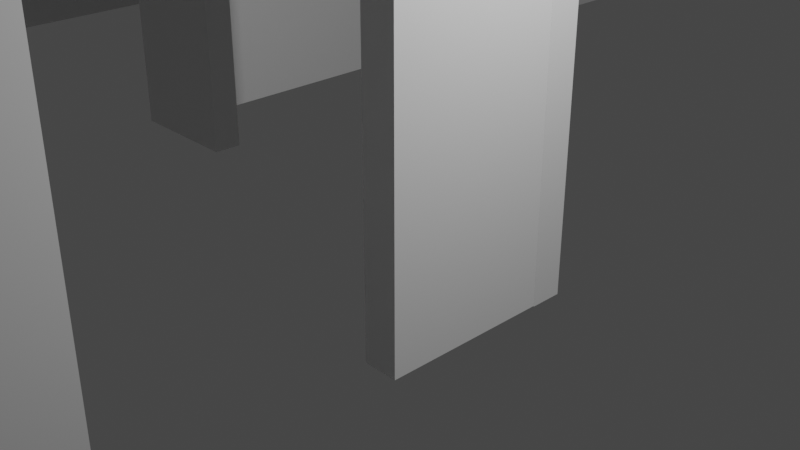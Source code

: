 # Source: Map.blend  (saved by Blender 3.3.6; exported with 4.5.12 LTS)
import bpy
from mathutils import Matrix  # noqa: F401  (used for matrix-valued properties, if any)

bpy.ops.wm.read_factory_settings(use_empty=True)
scene = bpy.context.scene
scene.name = 'Scene'

# ---- collections
col_collection = bpy.data.collections.new('Collection'); scene.collection.children.link(col_collection)

# ---- materials (node trees are filled in below, after node groups)
mat_material = bpy.data.materials.new('Material')
mat_material.alpha_threshold = 0.0
mat_material.use_transparent_shadow = False
mat_material.roughness = 0.5
mat_material.line_color = (0.0, 0.0, 0.0, 1.0)

# ---- material node trees
mat_material.use_nodes = True; mat_material.node_tree.nodes.clear()
_N = mat_material.node_tree.nodes; _L = mat_material.node_tree.links
n0 = _N.new('ShaderNodeOutputMaterial'); n0.name = 'Material Output'; n0.location = (300, 300)
n1 = _N.new('ShaderNodeBsdfPrincipled'); n1.name = 'Principled BSDF'; n1.location = (10, 300)
n1.distribution = 'GGX'
n1.subsurface_method = 'RANDOM_WALK_SKIN'
n1.inputs[3].default_value = 1.45
n1.inputs[27].default_value = (0.0, 0.0, 0.0, 1.0)
n1.inputs[28].default_value = 1.0
_L.new(n1.outputs[0], n0.inputs[0])
n0.is_active_output = True

# ---- world
world_world = bpy.data.worlds.new('World'); scene.world = world_world
world_world.use_nodes = True; world_world.node_tree.nodes.clear()
_N = world_world.node_tree.nodes; _L = world_world.node_tree.links
n0 = _N.new('ShaderNodeOutputWorld'); n0.name = 'World Output'; n0.location = (300, 300)
n1 = _N.new('ShaderNodeBackground'); n1.name = 'Background'; n1.location = (10, 300)
n1.inputs[0].default_value = (0.05088, 0.05088, 0.05088, 1.0)
_L.new(n1.outputs[0], n0.inputs[0])
n0.is_active_output = True
world_world.color = (0.05088, 0.05088, 0.05088)
world_world.use_sun_shadow = False
world_world.sun_shadow_jitter_overblur = 0.0

# ---- cameras
cam_camera = bpy.data.cameras.new('Camera')
cam_camera.clip_end = 100.0
cam_camera.ortho_scale = 7.314

# ---- lights
light_light = bpy.data.lights.new('Light', 'POINT')
light_light.transmission_factor = 0.0
light_light.energy = 1000.0
light_light.shadow_soft_size = 0.1
light_light.shadow_maximum_resolution = 0.006
light_light.use_absolute_resolution = True

# ---- meshes
me_cube = bpy.data.meshes.new('Cube')
me_cube.from_pydata([(1.0, 1.0, 4.594), (1.0, 1.0, -1.0), (0.7029, 1.0, 4.594), (0.7029, 1.0, -1.0), (1.0, 1.0, 6.609), (0.7029, 1.0, 6.609), (0.7029, -12.04, -1.0), (0.7029, -12.04, 1.0), (1.0, -12.04, 1.0), (1.0, -12.04, -1.0), (1.0, -12.04, 6.609), (0.7029, -12.04, 6.609), (1.0, 1.389, -1.0), (0.7029, 1.389, -1.0), (1.0, 1.389, 4.594), (0.7029, 1.389, 4.594), (0.7029, 1.389, 6.609), (1.0, 1.389, 6.609), (0.7029, -12.43, -1.0), (0.7029, -12.43, 1.0), (1.0, -12.43, 1.0), (1.0, -12.43, -1.0), (1.0, -12.43, 6.609), (0.7029, -12.43, 6.609), (-6.098, 1.0, 4.594), (-6.098, 1.0, -1.0), (-6.098, 1.0, 6.609), (-6.098, -12.04, -1.0), (-6.098, -12.04, 1.0), (-6.098, -12.04, 6.609), (-6.098, 1.389, 4.594), (-6.098, 1.389, -1.0), (-6.098, 1.389, 6.609), (-6.098, -12.43, -1.0), (-6.098, -12.43, 1.0), (-6.098, -12.43, 6.609), (-6.427, 1.0, 4.594), (-6.427, 1.0, -1.0), (-6.427, 1.0, 6.609), (-6.427, -12.04, -1.0), (-6.427, -12.04, 1.0), (-6.427, -12.04, 6.609), (-6.427, 1.389, 4.594), (-6.427, 1.389, -1.0), (-6.427, 1.389, 6.609), (-6.427, -12.43, -1.0), (-6.427, -12.43, 1.0), (-6.427, -12.43, 6.609), (-6.098, 14.5, 4.594), (-6.098, 14.5, -1.0), (-6.098, 14.5, 6.609), (-6.427, 14.5, 4.594), (-6.427, 14.5, -1.0), (-6.427, 14.5, 6.609), (-6.098, -24.72, -1.0), (-6.098, -24.72, 1.0), (-6.098, -24.72, 6.609), (-6.427, -24.72, -1.0), (-6.427, -24.72, 1.0), (-6.427, -24.72, 6.609), (-4.757, 1.389, -1.0), (-0.7497, 1.389, -1.0), (-0.7497, 1.0, -1.0), (-4.757, 1.0, -1.0), (-0.7497, 1.0, 4.594), (-4.757, 1.0, 4.594), (-0.7497, 1.0, 6.609), (-4.757, 1.0, 6.609), (-0.7497, 1.389, 6.609), (-4.757, 1.389, 6.609), (-0.7497, 1.389, 4.594), (-4.757, 1.389, 4.594), (0.7029, 1.0, 6.969), (1.0, 1.0, 6.969), (1.0, -12.04, 6.969), (1.0, -12.43, 6.969), (0.7029, -12.04, 6.969), (0.7029, 1.389, 6.969), (1.0, 1.389, 6.969), (0.7029, -12.43, 6.969), (-6.098, 1.389, 6.969), (-6.098, 1.0, 6.969), (-6.098, -12.43, 6.969), (-6.098, -12.04, 6.969), (-4.757, 1.0, 6.969), (-4.757, 1.389, 6.969), (-6.427, 1.389, 6.969), (-6.427, 1.0, 6.969), (-6.427, -12.43, 6.969), (-6.427, -12.04, 6.969), (-6.427, 14.5, 6.969), (-6.098, 14.5, 6.969), (-6.098, -24.72, 6.969), (-6.427, -24.72, 6.969), (-0.7497, 1.0, 6.969), (-0.7497, 1.389, 6.969)], [], [(0, 1, 12, 14), (35, 23, 79, 82), (29, 41, 89, 83), (8, 10, 22, 20), (14, 15, 16, 17), (13, 15, 14, 12), (21, 20, 19, 18), (19, 20, 22, 23), (63, 65, 24, 25), (18, 19, 34, 33), (6, 9, 21, 18), (60, 63, 25, 31), (4, 0, 14, 17), (5, 4, 73, 72), (9, 8, 20, 21), (1, 3, 13, 12), (31, 25, 37, 43), (29, 28, 40, 41), (27, 33, 45, 39), (45, 33, 54, 57), (11, 7, 28, 29), (65, 67, 26, 24), (10, 11, 76, 74), (7, 6, 27, 28), (69, 71, 30, 32), (71, 60, 31, 30), (6, 18, 33, 27), (19, 23, 35, 34), (37, 36, 42, 43), (41, 40, 46, 47), (36, 38, 44, 42), (40, 39, 45, 46), (25, 24, 36, 37), (47, 46, 58, 59), (32, 30, 48, 50), (24, 26, 38, 36), (44, 38, 87, 86), (42, 44, 53, 51), (11, 29, 83, 76), (28, 27, 39, 40), (48, 49, 52, 51), (50, 48, 51, 53), (17, 16, 77, 78), (43, 42, 51, 52), (30, 31, 49, 48), (31, 43, 52, 49), (54, 55, 58, 57), (55, 56, 59, 58), (34, 35, 56, 55), (46, 45, 57, 58), (33, 34, 55, 54), (50, 53, 90, 91), (1, 0, 4, 5, 2, 3), (7, 11, 10, 8, 9, 6), (15, 13, 61, 70), (70, 61, 62, 64), (16, 15, 70, 68), (68, 70, 71, 69), (23, 22, 75, 79), (38, 26, 81, 87), (2, 5, 66, 64), (64, 66, 67, 65), (13, 3, 62, 61), (71, 70, 64, 65), (3, 2, 64, 62), (71, 65, 63, 60), (79, 76, 83, 82), (72, 73, 78, 77), (74, 76, 79, 75), (84, 85, 80, 81), (81, 80, 86, 87), (82, 83, 89, 88), (86, 80, 91, 90), (82, 88, 93, 92), (72, 77, 95, 94), (94, 95, 85, 84), (56, 35, 82, 92), (66, 5, 72, 94), (4, 17, 78, 73), (67, 66, 94, 84), (32, 50, 91, 80), (26, 67, 84, 81), (16, 68, 95, 77), (69, 32, 80, 85), (41, 47, 88, 89), (59, 56, 92, 93), (68, 69, 85, 95), (47, 59, 93, 88), (53, 44, 86, 90), (22, 10, 74, 75)])
_uv = me_cube.uv_layers.new(name='UVMap')
_uv.uv.foreach_set('vector', [0.625, 0.5, 0.375, 0.5, 0.375, 0.5, 0.625, 0.5, 0.625, 1.0, 0.625, 1.0, 0.625, 1.0, 0.625, 1.0, 0.625, 0.0, 0.625, 0.0, 0.625, 0.0, 0.625, 0.0, 0.625, 0.75, 0.625, 0.75, 0.625, 0.75, 0.625, 0.75, 0.625, 0.5, 0.625, 0.25, 0.625, 0.25, 0.625, 0.5, 0.375, 0.25, 0.625, 0.25, 0.625, 0.5, 0.375, 0.5, 0.375, 0.75, 0.625, 0.75, 0.625, 1.0, 0.375, 1.0, 0.625, 1.0, 0.625, 0.75, 0.625, 0.75, 0.625, 1.0, 0.375, 0.25, 0.625, 0.25, 0.625, 0.25, 0.375, 0.25, 0.375, 1.0, 0.625, 1.0, 0.625, 1.0, 0.375, 1.0, 0.125, 0.75, 0.375, 0.75, 0.375, 0.75, 0.125, 0.75, 0.125, 0.5, 0.125, 0.5, 0.125, 0.5, 0.125, 0.5, 0.625, 0.5, 0.625, 0.5, 0.625, 0.5, 0.625, 0.5, 0.875, 0.5, 0.625, 0.5, 0.625, 0.5, 0.875, 0.5, 0.375, 0.75, 0.625, 0.75, 0.625, 0.75, 0.375, 0.75, 0.375, 0.5, 0.125, 0.5, 0.125, 0.5, 0.375, 0.5, 0.125, 0.5, 0.125, 0.5, 0.125, 0.5, 0.125, 0.5, 0.625, 0.0, 0.625, 0.0, 0.625, 0.0, 0.625, 0.0, 0.125, 0.75, 0.125, 0.75, 0.125, 0.75, 0.125, 0.75, 0.125, 0.75, 0.125, 0.75, 0.125, 0.75, 0.125, 0.75, 0.625, 0.0, 0.625, 0.0, 0.625, 0.0, 0.625, 0.0, 0.625, 0.25, 0.625, 0.25, 0.625, 0.25, 0.625, 0.25, 0.625, 0.75, 0.625, 0.0, 0.625, 0.0, 0.625, 0.75, 0.625, 0.0, 0.375, 0.0, 0.375, 0.0, 0.625, 0.0, 0.625, 0.25, 0.625, 0.25, 0.625, 0.25, 0.625, 0.25, 0.625, 0.25, 0.375, 0.25, 0.375, 0.25, 0.625, 0.25, 0.125, 0.75, 0.125, 0.75, 0.125, 0.75, 0.125, 0.75, 0.625, 1.0, 0.625, 1.0, 0.625, 1.0, 0.625, 1.0, 0.375, 0.25, 0.625, 0.25, 0.625, 0.25, 0.375, 0.25, 0.625, 0.0, 0.625, 0.0, 0.625, 0.0, 0.625, 0.0, 0.625, 0.25, 0.625, 0.25, 0.625, 0.25, 0.625, 0.25, 0.625, 0.0, 0.375, 0.0, 0.375, 0.0, 0.625, 0.0, 0.375, 0.25, 0.625, 0.25, 0.625, 0.25, 0.375, 0.25, 0.625, 0.0, 0.625, 0.0, 0.625, 0.0, 0.625, 0.0, 0.625, 0.25, 0.625, 0.25, 0.625, 0.25, 0.625, 0.25, 0.625, 0.25, 0.625, 0.25, 0.625, 0.25, 0.625, 0.25, 0.625, 0.25, 0.625, 0.25, 0.625, 0.25, 0.625, 0.25, 0.625, 0.25, 0.625, 0.25, 0.625, 0.25, 0.625, 0.25, 0.625, 0.0, 0.625, 0.0, 0.625, 0.0, 0.625, 0.0, 0.625, 0.0, 0.375, 0.0, 0.375, 0.0, 0.625, 0.0, 0.625, 0.25, 0.375, 0.25, 0.375, 0.25, 0.625, 0.25, 0.625, 0.25, 0.625, 0.25, 0.625, 0.25, 0.625, 0.25, 0.625, 0.5, 0.625, 0.25, 0.625, 0.25, 0.625, 0.5, 0.375, 0.25, 0.625, 0.25, 0.625, 0.25, 0.375, 0.25, 0.625, 0.25, 0.375, 0.25, 0.375, 0.25, 0.625, 0.25, 0.125, 0.5, 0.125, 0.5, 0.125, 0.5, 0.125, 0.5, 0.375, 1.0, 0.625, 1.0, 0.625, 1.0, 0.375, 1.0, 0.625, 1.0, 0.625, 1.0, 0.625, 1.0, 0.625, 1.0, 0.625, 1.0, 0.625, 1.0, 0.625, 1.0, 0.625, 1.0, 0.625, 0.0, 0.375, 0.0, 0.375, 0.0, 0.625, 0.0, 0.375, 1.0, 0.625, 1.0, 0.625, 1.0, 0.375, 1.0, 0.625, 0.25, 0.625, 0.25, 0.625, 0.25, 0.625, 0.25, 0.375, 0.5, 0.625, 0.5, 0.625, 0.5, 0.875, 0.5, 0.625, 0.25, 0.375, 0.25, 0.625, 0.0, 0.625, 0.0, 0.625, 0.75, 0.625, 0.75, 0.375, 0.75, 0.125, 0.75, 0.625, 0.25, 0.375, 0.25, 0.375, 0.25, 0.625, 0.25, 0.625, 0.25, 0.375, 0.25, 0.125, 0.5, 0.625, 0.25, 0.625, 0.25, 0.625, 0.25, 0.625, 0.25, 0.625, 0.25, 0.625, 0.25, 0.625, 0.25, 0.625, 0.25, 0.625, 0.25, 0.625, 1.0, 0.625, 0.75, 0.625, 0.75, 0.625, 1.0, 0.625, 0.25, 0.625, 0.25, 0.625, 0.25, 0.625, 0.25, 0.625, 0.25, 0.625, 0.25, 0.625, 0.25, 0.625, 0.25, 0.625, 0.25, 0.625, 0.25, 0.625, 0.25, 0.625, 0.25, 0.125, 0.5, 0.125, 0.5, 0.125, 0.5, 0.125, 0.5, 0.625, 0.25, 0.625, 0.25, 0.625, 0.25, 0.625, 0.25, 0.375, 0.25, 0.625, 0.25, 0.625, 0.25, 0.375, 0.25, 0.625, 0.25, 0.625, 0.25, 0.125, 0.5, 0.375, 0.25, 0.875, 0.75, 0.875, 0.75, 0.875, 0.75, 0.875, 0.75, 0.875, 0.5, 0.625, 0.5, 0.625, 0.5, 0.875, 0.5, 0.625, 0.75, 0.875, 0.75, 0.875, 0.75, 0.625, 0.75, 0.875, 0.5, 0.875, 0.5, 0.875, 0.5, 0.875, 0.5, 0.875, 0.5, 0.875, 0.5, 0.875, 0.5, 0.875, 0.5, 0.875, 0.75, 0.875, 0.75, 0.875, 0.75, 0.875, 0.75, 0.875, 0.5, 0.875, 0.5, 0.875, 0.5, 0.875, 0.5, 0.875, 0.75, 0.875, 0.75, 0.875, 0.75, 0.875, 0.75, 0.875, 0.5, 0.875, 0.5, 0.875, 0.5, 0.875, 0.5, 0.875, 0.5, 0.875, 0.5, 0.875, 0.5, 0.875, 0.5, 0.625, 1.0, 0.625, 1.0, 0.625, 1.0, 0.625, 1.0, 0.625, 0.25, 0.625, 0.25, 0.625, 0.25, 0.625, 0.25, 0.625, 0.5, 0.625, 0.5, 0.625, 0.5, 0.625, 0.5, 0.625, 0.25, 0.625, 0.25, 0.625, 0.25, 0.625, 0.25, 0.625, 0.25, 0.625, 0.25, 0.625, 0.25, 0.625, 0.25, 0.625, 0.25, 0.625, 0.25, 0.625, 0.25, 0.625, 0.25, 0.625, 0.25, 0.625, 0.25, 0.625, 0.25, 0.625, 0.25, 0.625, 0.25, 0.625, 0.25, 0.625, 0.25, 0.625, 0.25, 0.625, 0.0, 0.625, 0.0, 0.625, 0.0, 0.625, 0.0, 0.625, 1.0, 0.625, 1.0, 0.625, 1.0, 0.625, 1.0, 0.625, 0.25, 0.625, 0.25, 0.625, 0.25, 0.625, 0.25, 0.625, 0.0, 0.625, 0.0, 0.625, 0.0, 0.625, 0.0, 0.625, 0.25, 0.625, 0.25, 0.625, 0.25, 0.625, 0.25, 0.625, 0.75, 0.625, 0.75, 0.625, 0.75, 0.625, 0.75])
me_cube.materials.append(mat_material)
me_cube.use_mirror_vertex_groups = False
me_cube.update()
me_cube_001 = bpy.data.meshes.new('Cube.001')
me_cube_001.from_pydata([(1.0, 1.0, 1.0), (1.0, 1.0, -1.571), (0.7029, 1.0, 1.0), (0.7029, 1.0, -1.571), (1.0, 1.0, 6.039), (0.7029, 1.0, 6.039), (0.7029, -12.04, -1.571), (0.7029, -12.04, 1.0), (1.0, -12.04, 1.0), (1.0, -12.04, -1.571), (1.0, -12.04, 6.039), (0.7029, -12.04, 6.039), (1.0, 1.389, -1.571), (0.7029, 1.389, -1.571), (1.0, 1.389, 1.0), (0.7029, 1.389, 1.0), (0.7029, 1.389, 6.039), (1.0, 1.389, 6.039), (0.7029, -12.43, -1.571), (0.7029, -12.43, 1.0), (1.0, -12.43, 1.0), (1.0, -12.43, -1.571), (1.0, -12.43, 6.039), (0.7029, -12.43, 6.039), (-6.098, 1.0, 1.0), (-6.098, 1.0, -1.571), (-6.098, 1.0, 6.039), (-6.098, -12.04, -1.571), (-6.098, -12.04, 1.0), (-6.098, -12.04, 6.039), (-6.098, 1.389, 1.0), (-6.098, 1.389, -1.571), (-6.098, 1.389, 6.039), (-6.098, -12.43, -1.571), (-6.098, -12.43, 1.0), (-6.098, -12.43, 6.039), (-6.427, 1.0, 1.0), (-6.427, 1.0, -1.571), (-6.427, 1.0, 6.039), (-6.427, -12.04, -1.571), (-6.427, -12.04, 1.0), (-6.427, -12.04, 6.039), (-6.427, 1.389, 1.0), (-6.427, 1.389, -1.571), (-6.427, 1.389, 6.039), (-6.427, -12.43, -1.571), (-6.427, -12.43, 1.0), (-6.427, -12.43, 6.039), (-6.098, 14.5, 1.0), (-6.098, 14.5, -1.571), (-6.098, 14.5, 6.039), (-6.427, 14.5, 1.0), (-6.427, 14.5, -1.571), (-6.427, 14.5, 6.039), (-6.098, -24.72, -1.571), (-6.098, -24.72, 1.0), (-6.098, -24.72, 6.039), (-6.427, -24.72, -1.571), (-6.427, -24.72, 1.0), (-6.427, -24.72, 6.039), (1.0, 1.0, -1.931), (0.7029, 1.0, -1.931), (0.7029, -12.04, -1.931), (1.0, -12.04, -1.931), (1.0, 1.389, -1.931), (0.7029, 1.389, -1.931), (0.7029, -12.43, -1.931), (1.0, -12.43, -1.931), (-6.098, 1.389, -1.931), (-6.098, 1.0, -1.931), (-6.098, -12.43, -1.931), (-6.098, -12.04, -1.931), (-6.427, 1.389, -1.931), (-6.427, 1.0, -1.931), (-6.427, -12.43, -1.931), (-6.427, -12.04, -1.931), (-6.427, 14.5, -1.931), (-6.098, 14.5, -1.931), (-6.427, -24.72, -1.931), (-6.098, -24.72, -1.931), (-12.21, 1.389, -1.571), (-12.21, 1.0, -1.571), (-12.21, 14.5, -1.571), (-12.21, 1.389, -1.931), (-12.21, 1.0, -1.931), (-12.21, 14.5, -1.931)], [], [(0, 1, 12, 14), (23, 11, 29, 35), (7, 11, 10, 8, 9, 6), (5, 4, 17, 16), (8, 10, 22, 20), (11, 7, 6, 27, 28, 29), (14, 15, 16, 17), (13, 15, 14, 12), (21, 20, 19, 18), (19, 20, 22, 23), (3, 2, 24, 25), (18, 19, 34, 33), (54, 57, 78, 79), (13, 12, 64, 65), (4, 0, 14, 17), (10, 11, 23, 22), (9, 8, 20, 21), (9, 21, 67, 63), (35, 29, 41, 47), (30, 31, 49, 48), (26, 32, 44, 38), (24, 26, 38, 36), (2, 5, 26, 24), (5, 16, 32, 26), (16, 15, 30, 32), (15, 13, 31, 30), (39, 27, 71, 75), (19, 23, 35, 34), (37, 36, 42, 43), (41, 40, 46, 47), (36, 38, 44, 42), (40, 39, 45, 46), (28, 27, 39, 40), (34, 35, 56, 55), (43, 52, 82, 80), (29, 28, 40, 41), (3, 25, 69, 61), (25, 24, 36, 37), (47, 46, 58, 59), (43, 42, 51, 52), (50, 48, 51, 53), (48, 49, 52, 51), (42, 44, 53, 51), (44, 32, 50, 53), (32, 30, 48, 50), (57, 45, 74, 78), (54, 55, 58, 57), (55, 56, 59, 58), (49, 31, 68, 77), (35, 47, 59, 56), (46, 45, 57, 58), (33, 34, 55, 54), (1, 0, 2, 3), (2, 0, 4, 5), (62, 63, 67, 66), (65, 61, 69, 68), (60, 61, 65, 64), (62, 66, 70, 71), (71, 70, 74, 75), (68, 69, 73, 72), (68, 72, 76, 77), (74, 70, 79, 78), (27, 6, 62, 71), (1, 3, 61, 60), (45, 39, 75, 74), (31, 13, 65, 68), (18, 33, 70, 66), (25, 37, 73, 69), (21, 18, 66, 67), (52, 49, 77, 76), (12, 1, 60, 64), (6, 9, 63, 62), (52, 76, 85, 82), (33, 54, 79, 70), (81, 80, 83, 84), (80, 82, 85, 83), (73, 37, 81, 84), (37, 43, 80, 81), (72, 73, 84, 83), (76, 72, 83, 85)])
_uv = me_cube_001.uv_layers.new(name='UVMap')
_uv.uv.foreach_set('vector', [0.625, 0.5, 0.375, 0.5, 0.375, 0.5, 0.625, 0.5, 0.875, 0.75, 0.875, 0.75, 0.875, 0.75, 0.875, 0.75, 0.625, 0.0, 0.625, 0.0, 0.625, 0.75, 0.625, 0.75, 0.375, 0.75, 0.125, 0.75, 0.875, 0.5, 0.625, 0.5, 0.625, 0.5, 0.875, 0.5, 0.625, 0.75, 0.625, 0.75, 0.625, 0.75, 0.625, 0.75, 0.625, 0.0, 0.625, 0.0, 0.375, 0.0, 0.375, 0.0, 0.625, 0.0, 0.625, 0.0, 0.625, 0.5, 0.625, 0.25, 0.625, 0.25, 0.625, 0.5, 0.375, 0.25, 0.625, 0.25, 0.625, 0.5, 0.375, 0.5, 0.375, 0.75, 0.625, 0.75, 0.625, 1.0, 0.375, 1.0, 0.625, 1.0, 0.625, 0.75, 0.625, 0.75, 0.625, 1.0, 0.375, 0.25, 0.625, 0.25, 0.625, 0.25, 0.375, 0.25, 0.375, 1.0, 0.625, 1.0, 0.625, 1.0, 0.375, 1.0, 0.375, 1.0, 0.375, 1.0, 0.375, 1.0, 0.375, 1.0, 0.375, 0.25, 0.375, 0.5, 0.375, 0.5, 0.375, 0.25, 0.625, 0.5, 0.625, 0.5, 0.625, 0.5, 0.625, 0.5, 0.625, 0.75, 0.875, 0.75, 0.875, 0.75, 0.625, 0.75, 0.375, 0.75, 0.625, 0.75, 0.625, 0.75, 0.375, 0.75, 0.375, 0.75, 0.375, 0.75, 0.375, 0.75, 0.375, 0.75, 0.875, 0.75, 0.875, 0.75, 0.875, 0.75, 0.875, 0.75, 0.625, 0.25, 0.375, 0.25, 0.375, 0.25, 0.625, 0.25, 0.875, 0.5, 0.875, 0.5, 0.875, 0.5, 0.875, 0.5, 0.625, 0.25, 0.625, 0.25, 0.625, 0.25, 0.625, 0.25, 0.625, 0.25, 0.625, 0.25, 0.625, 0.25, 0.625, 0.25, 0.875, 0.5, 0.875, 0.5, 0.875, 0.5, 0.875, 0.5, 0.625, 0.25, 0.625, 0.25, 0.625, 0.25, 0.625, 0.25, 0.625, 0.25, 0.375, 0.25, 0.375, 0.25, 0.625, 0.25, 0.375, 0.0, 0.375, 0.0, 0.375, 0.0, 0.375, 0.0, 0.625, 1.0, 0.625, 1.0, 0.625, 1.0, 0.625, 1.0, 0.375, 0.25, 0.625, 0.25, 0.625, 0.25, 0.375, 0.25, 0.625, 0.0, 0.625, 0.0, 0.625, 0.0, 0.625, 0.0, 0.625, 0.25, 0.625, 0.25, 0.625, 0.25, 0.625, 0.25, 0.625, 0.0, 0.375, 0.0, 0.375, 0.0, 0.625, 0.0, 0.625, 0.0, 0.375, 0.0, 0.375, 0.0, 0.625, 0.0, 0.625, 1.0, 0.625, 1.0, 0.625, 1.0, 0.625, 1.0, 0.375, 0.25, 0.375, 0.25, 0.375, 0.25, 0.375, 0.25, 0.625, 0.0, 0.625, 0.0, 0.625, 0.0, 0.625, 0.0, 0.375, 0.25, 0.375, 0.25, 0.375, 0.25, 0.375, 0.25, 0.375, 0.25, 0.625, 0.25, 0.625, 0.25, 0.375, 0.25, 0.625, 0.0, 0.625, 0.0, 0.625, 0.0, 0.625, 0.0, 0.375, 0.25, 0.625, 0.25, 0.625, 0.25, 0.375, 0.25, 0.625, 0.25, 0.625, 0.25, 0.625, 0.25, 0.625, 0.25, 0.625, 0.25, 0.375, 0.25, 0.375, 0.25, 0.625, 0.25, 0.625, 0.25, 0.625, 0.25, 0.625, 0.25, 0.625, 0.25, 0.875, 0.5, 0.875, 0.5, 0.875, 0.5, 0.875, 0.5, 0.625, 0.25, 0.625, 0.25, 0.625, 0.25, 0.625, 0.25, 0.375, 0.0, 0.375, 0.0, 0.375, 0.0, 0.375, 0.0, 0.375, 1.0, 0.625, 1.0, 0.625, 1.0, 0.375, 1.0, 0.625, 1.0, 0.625, 1.0, 0.625, 1.0, 0.625, 1.0, 0.375, 0.25, 0.375, 0.25, 0.375, 0.25, 0.375, 0.25, 0.875, 0.75, 0.875, 0.75, 0.875, 0.75, 0.875, 0.75, 0.625, 0.0, 0.375, 0.0, 0.375, 0.0, 0.625, 0.0, 0.375, 1.0, 0.625, 1.0, 0.625, 1.0, 0.375, 1.0, 0.375, 0.5, 0.625, 0.5, 0.625, 0.25, 0.375, 0.25, 0.625, 0.25, 0.625, 0.5, 0.625, 0.5, 0.875, 0.5, 0.125, 0.75, 0.375, 0.75, 0.375, 0.75, 0.125, 0.75, 0.125, 0.5, 0.125, 0.5, 0.125, 0.5, 0.125, 0.5, 0.375, 0.5, 0.125, 0.5, 0.125, 0.5, 0.375, 0.5, 0.125, 0.75, 0.125, 0.75, 0.125, 0.75, 0.125, 0.75, 0.125, 0.75, 0.125, 0.75, 0.125, 0.75, 0.125, 0.75, 0.125, 0.5, 0.125, 0.5, 0.125, 0.5, 0.125, 0.5, 0.125, 0.5, 0.125, 0.5, 0.125, 0.5, 0.125, 0.5, 0.125, 0.75, 0.125, 0.75, 0.125, 0.75, 0.125, 0.75, 0.375, 0.0, 0.375, 0.0, 0.375, 0.0, 0.375, 0.0, 0.375, 0.5, 0.375, 0.25, 0.375, 0.25, 0.375, 0.5, 0.375, 0.0, 0.375, 0.0, 0.375, 0.0, 0.375, 0.0, 0.375, 0.25, 0.375, 0.25, 0.375, 0.25, 0.375, 0.25, 0.375, 1.0, 0.375, 1.0, 0.375, 1.0, 0.375, 1.0, 0.375, 0.25, 0.375, 0.25, 0.375, 0.25, 0.375, 0.25, 0.375, 0.75, 0.375, 1.0, 0.375, 1.0, 0.375, 0.75, 0.375, 0.25, 0.375, 0.25, 0.375, 0.25, 0.375, 0.25, 0.375, 0.5, 0.375, 0.5, 0.375, 0.5, 0.375, 0.5, 0.125, 0.75, 0.375, 0.75, 0.375, 0.75, 0.125, 0.75, 0.375, 0.25, 0.375, 0.25, 0.375, 0.25, 0.375, 0.25, 0.375, 1.0, 0.375, 1.0, 0.375, 1.0, 0.375, 1.0, 0.375, 0.25, 0.375, 0.25, 0.375, 0.25, 0.375, 0.25, 0.375, 0.25, 0.375, 0.25, 0.375, 0.25, 0.375, 0.25, 0.375, 0.25, 0.375, 0.25, 0.375, 0.25, 0.375, 0.25, 0.375, 0.25, 0.375, 0.25, 0.375, 0.25, 0.375, 0.25, 0.125, 0.5, 0.125, 0.5, 0.125, 0.5, 0.125, 0.5, 0.125, 0.5, 0.125, 0.5, 0.125, 0.5, 0.125, 0.5])
me_cube_001.materials.append(mat_material)
me_cube_001.use_mirror_vertex_groups = False
me_cube_001.update()
me_cube_003 = bpy.data.meshes.new('Cube.003')
me_cube_003.from_pydata([(-1.0, -1.0, -1.0), (-1.0, -1.0, 1.0), (-1.0, 1.0, -1.0), (-1.0, 1.0, 1.0), (1.0, -1.0, -1.0), (1.0, -1.0, 1.0), (1.0, 1.0, -1.0), (1.0, 1.0, 1.0), (-12.05, 1.0, -1.0), (-12.05, -1.0, -1.0), (-12.05, -1.0, 1.0), (-12.05, 1.0, 1.0), (-7.135, -1.0, -1.0), (-7.135, 1.0, -1.0), (-7.135, 1.0, 1.0), (-7.135, -1.0, 1.0), (-4.067, 1.0, -1.0), (-4.067, 1.0, 1.0), (-4.067, -1.0, -1.0), (-4.067, -1.0, 1.0), (-4.067, -1.0, -6.616), (-7.135, -1.0, -6.616), (-7.135, 1.0, -6.616), (-4.067, 1.0, -6.616), (-9.989, -1.0, -1.0), (-9.989, -1.0, 1.0), (-9.989, 1.0, -1.0), (-9.989, 1.0, 1.0), (-1.0, 1.0, -6.611), (-1.0, -1.0, -6.611), (1.0, 1.0, -6.611), (1.0, -1.0, -6.611), (-12.05, 1.0, -6.611), (-12.05, -1.0, -6.611), (-9.989, -1.0, -6.611), (-9.989, 1.0, -6.611), (-1.0, -1.0, 1.36), (-1.0, 1.0, 1.36), (1.0, 1.0, 1.36), (1.0, -1.0, 1.36), (-12.05, -1.0, 1.36), (-12.05, 1.0, 1.36), (-4.067, 1.0, 1.36), (-9.989, -1.0, 1.36), (-9.989, 1.0, 1.36), (-7.135, 1.0, 1.36), (-4.067, -1.0, 1.36), (-7.135, -1.0, 1.36)], [], [(4, 0, 29, 31), (2, 3, 7, 6), (6, 7, 5, 4), (4, 5, 1, 0), (9, 8, 32, 33), (7, 3, 37, 38), (9, 10, 11, 8), (27, 26, 8, 11), (24, 25, 10, 9), (5, 7, 38, 39), (3, 17, 42, 37), (18, 19, 15, 12), (17, 16, 13, 14), (18, 12, 21, 20), (2, 0, 18, 16), (3, 2, 16, 17), (0, 1, 19, 18), (1, 5, 39, 36), (23, 20, 21, 22), (12, 13, 22, 21), (16, 18, 20, 23), (13, 16, 23, 22), (25, 15, 47, 43), (12, 15, 25, 24), (14, 13, 26, 27), (13, 12, 24, 26), (35, 34, 33, 32), (28, 30, 31, 29), (2, 6, 30, 28), (8, 26, 35, 32), (0, 2, 28, 29), (26, 24, 34, 35), (6, 4, 31, 30), (24, 9, 33, 34), (38, 37, 36, 39), (43, 44, 41, 40), (46, 42, 45, 47), (36, 37, 42, 46), (47, 45, 44, 43), (14, 27, 44, 45), (17, 14, 45, 42), (10, 25, 43, 40), (15, 19, 46, 47), (27, 11, 41, 44), (19, 1, 36, 46), (11, 10, 40, 41)])
_uv = me_cube_003.uv_layers.new(name='UVMap')
_uv.uv.foreach_set('vector', [0.375, 0.75, 0.375, 1.0, 0.375, 1.0, 0.375, 0.75, 0.375, 0.25, 0.625, 0.25, 0.625, 0.5, 0.375, 0.5, 0.375, 0.5, 0.625, 0.5, 0.625, 0.75, 0.375, 0.75, 0.375, 0.75, 0.625, 0.75, 0.625, 1.0, 0.375, 1.0, 0.375, 0.0, 0.375, 0.25, 0.375, 0.25, 0.375, 0.0, 0.625, 0.5, 0.625, 0.25, 0.625, 0.25, 0.625, 0.5, 0.375, 0.0, 0.625, 0.0, 0.625, 0.25, 0.375, 0.25, 0.625, 0.25, 0.375, 0.25, 0.375, 0.25, 0.625, 0.25, 0.375, 1.0, 0.625, 1.0, 0.625, 1.0, 0.375, 1.0, 0.625, 0.75, 0.625, 0.5, 0.625, 0.5, 0.625, 0.75, 0.625, 0.25, 0.625, 0.25, 0.625, 0.25, 0.625, 0.25, 0.375, 1.0, 0.625, 1.0, 0.625, 1.0, 0.375, 1.0, 0.625, 0.25, 0.375, 0.25, 0.375, 0.25, 0.625, 0.25, 0.375, 1.0, 0.375, 1.0, 0.375, 1.0, 0.375, 1.0, 0.125, 0.5, 0.125, 0.75, 0.125, 0.75, 0.125, 0.5, 0.625, 0.25, 0.375, 0.25, 0.375, 0.25, 0.625, 0.25, 0.375, 1.0, 0.625, 1.0, 0.625, 1.0, 0.375, 1.0, 0.625, 1.0, 0.625, 0.75, 0.625, 0.75, 0.625, 1.0, 0.125, 0.5, 0.125, 0.75, 0.125, 0.75, 0.125, 0.5, 0.125, 0.75, 0.125, 0.5, 0.125, 0.5, 0.125, 0.75, 0.125, 0.5, 0.125, 0.75, 0.125, 0.75, 0.125, 0.5, 0.375, 0.25, 0.375, 0.25, 0.375, 0.25, 0.375, 0.25, 0.625, 1.0, 0.625, 1.0, 0.625, 1.0, 0.625, 1.0, 0.375, 1.0, 0.625, 1.0, 0.625, 1.0, 0.375, 1.0, 0.625, 0.25, 0.375, 0.25, 0.375, 0.25, 0.625, 0.25, 0.125, 0.5, 0.125, 0.75, 0.125, 0.75, 0.125, 0.5, 0.125, 0.5, 0.125, 0.75, 0.125, 0.75, 0.125, 0.5, 0.125, 0.5, 0.375, 0.5, 0.375, 0.75, 0.125, 0.75, 0.375, 0.25, 0.375, 0.5, 0.375, 0.5, 0.375, 0.25, 0.375, 0.25, 0.375, 0.25, 0.375, 0.25, 0.375, 0.25, 0.125, 0.75, 0.125, 0.5, 0.125, 0.5, 0.125, 0.75, 0.125, 0.5, 0.125, 0.75, 0.125, 0.75, 0.125, 0.5, 0.375, 0.5, 0.375, 0.75, 0.375, 0.75, 0.375, 0.5, 0.375, 1.0, 0.375, 1.0, 0.375, 1.0, 0.375, 1.0, 0.625, 0.5, 0.875, 0.5, 0.875, 0.75, 0.625, 0.75, 0.875, 0.75, 0.875, 0.5, 0.875, 0.5, 0.875, 0.75, 0.875, 0.75, 0.875, 0.5, 0.875, 0.5, 0.875, 0.75, 0.875, 0.75, 0.875, 0.5, 0.875, 0.5, 0.875, 0.75, 0.875, 0.75, 0.875, 0.5, 0.875, 0.5, 0.875, 0.75, 0.625, 0.25, 0.625, 0.25, 0.625, 0.25, 0.625, 0.25, 0.625, 0.25, 0.625, 0.25, 0.625, 0.25, 0.625, 0.25, 0.625, 1.0, 0.625, 1.0, 0.625, 1.0, 0.625, 1.0, 0.625, 1.0, 0.625, 1.0, 0.625, 1.0, 0.625, 1.0, 0.625, 0.25, 0.625, 0.25, 0.625, 0.25, 0.625, 0.25, 0.625, 1.0, 0.625, 1.0, 0.625, 1.0, 0.625, 1.0, 0.625, 0.25, 0.625, 0.0, 0.625, 0.0, 0.625, 0.25])
me_cube_003.update()
me_cube_005 = bpy.data.meshes.new('Cube.005')
me_cube_005.from_pydata([(-1.0, -1.0, -1.0), (-1.0, -1.0, 1.0), (-1.0, 1.0, -1.0), (-1.0, 1.0, 1.0), (1.0, -1.0, -1.0), (1.0, -1.0, 1.0), (1.0, 1.0, -1.0), (1.0, 1.0, 1.0), (-12.05, 1.0, -1.0), (-12.05, -1.0, -1.0), (-12.05, -1.0, 1.0), (-12.05, 1.0, 1.0), (-7.135, -1.0, -1.0), (-7.135, 1.0, -1.0), (-7.135, 1.0, 1.0), (-7.135, -1.0, 1.0), (-4.067, 1.0, -1.0), (-4.067, 1.0, 1.0), (-4.067, -1.0, -1.0), (-4.067, -1.0, 1.0), (-4.067, -1.0, -6.616), (-7.135, -1.0, -6.616), (-7.135, 1.0, -6.616), (-4.067, 1.0, -6.616), (-9.989, -1.0, -1.0), (-9.989, -1.0, 1.0), (-9.989, 1.0, -1.0), (-9.989, 1.0, 1.0), (-1.0, 1.0, -6.611), (-1.0, -1.0, -6.611), (1.0, 1.0, -6.611), (1.0, -1.0, -6.611), (-12.05, 1.0, -6.611), (-12.05, -1.0, -6.611), (-9.989, -1.0, -6.611), (-9.989, 1.0, -6.611), (-1.0, -1.0, 1.36), (-1.0, 1.0, 1.36), (1.0, 1.0, 1.36), (1.0, -1.0, 1.36), (-12.05, -1.0, 1.36), (-12.05, 1.0, 1.36), (-4.067, 1.0, 1.36), (-9.989, -1.0, 1.36), (-9.989, 1.0, 1.36), (-7.135, 1.0, 1.36), (-4.067, -1.0, 1.36), (-7.135, -1.0, 1.36)], [], [(4, 0, 29, 31), (2, 3, 7, 6), (6, 7, 5, 4), (4, 5, 1, 0), (9, 8, 32, 33), (19, 1, 36, 46), (9, 10, 11, 8), (27, 26, 8, 11), (24, 25, 10, 9), (27, 11, 41, 44), (15, 19, 46, 47), (18, 19, 15, 12), (17, 16, 13, 14), (18, 12, 21, 20), (2, 0, 18, 16), (3, 2, 16, 17), (0, 1, 19, 18), (10, 25, 43, 40), (23, 20, 21, 22), (12, 13, 22, 21), (16, 18, 20, 23), (13, 16, 23, 22), (17, 14, 45, 42), (12, 15, 25, 24), (14, 13, 26, 27), (13, 12, 24, 26), (35, 34, 33, 32), (28, 30, 31, 29), (2, 6, 30, 28), (8, 26, 35, 32), (0, 2, 28, 29), (26, 24, 34, 35), (6, 4, 31, 30), (24, 9, 33, 34), (38, 37, 36, 39), (43, 44, 41, 40), (46, 42, 45, 47), (36, 37, 42, 46), (47, 45, 44, 43), (11, 10, 40, 41), (25, 15, 47, 43), (1, 5, 39, 36), (3, 17, 42, 37), (5, 7, 38, 39), (7, 3, 37, 38), (14, 27, 44, 45)])
_uv = me_cube_005.uv_layers.new(name='UVMap')
_uv.uv.foreach_set('vector', [0.375, 0.75, 0.375, 1.0, 0.375, 1.0, 0.375, 0.75, 0.375, 0.25, 0.625, 0.25, 0.625, 0.5, 0.375, 0.5, 0.375, 0.5, 0.625, 0.5, 0.625, 0.75, 0.375, 0.75, 0.375, 0.75, 0.625, 0.75, 0.625, 1.0, 0.375, 1.0, 0.375, 0.0, 0.375, 0.25, 0.375, 0.25, 0.375, 0.0, 0.625, 1.0, 0.625, 1.0, 0.625, 1.0, 0.625, 1.0, 0.375, 0.0, 0.625, 0.0, 0.625, 0.25, 0.375, 0.25, 0.625, 0.25, 0.375, 0.25, 0.375, 0.25, 0.625, 0.25, 0.375, 1.0, 0.625, 1.0, 0.625, 1.0, 0.375, 1.0, 0.625, 0.25, 0.625, 0.25, 0.625, 0.25, 0.625, 0.25, 0.625, 1.0, 0.625, 1.0, 0.625, 1.0, 0.625, 1.0, 0.375, 1.0, 0.625, 1.0, 0.625, 1.0, 0.375, 1.0, 0.625, 0.25, 0.375, 0.25, 0.375, 0.25, 0.625, 0.25, 0.375, 1.0, 0.375, 1.0, 0.375, 1.0, 0.375, 1.0, 0.125, 0.5, 0.125, 0.75, 0.125, 0.75, 0.125, 0.5, 0.625, 0.25, 0.375, 0.25, 0.375, 0.25, 0.625, 0.25, 0.375, 1.0, 0.625, 1.0, 0.625, 1.0, 0.375, 1.0, 0.625, 1.0, 0.625, 1.0, 0.625, 1.0, 0.625, 1.0, 0.125, 0.5, 0.125, 0.75, 0.125, 0.75, 0.125, 0.5, 0.125, 0.75, 0.125, 0.5, 0.125, 0.5, 0.125, 0.75, 0.125, 0.5, 0.125, 0.75, 0.125, 0.75, 0.125, 0.5, 0.375, 0.25, 0.375, 0.25, 0.375, 0.25, 0.375, 0.25, 0.625, 0.25, 0.625, 0.25, 0.625, 0.25, 0.625, 0.25, 0.375, 1.0, 0.625, 1.0, 0.625, 1.0, 0.375, 1.0, 0.625, 0.25, 0.375, 0.25, 0.375, 0.25, 0.625, 0.25, 0.125, 0.5, 0.125, 0.75, 0.125, 0.75, 0.125, 0.5, 0.125, 0.5, 0.125, 0.75, 0.125, 0.75, 0.125, 0.5, 0.125, 0.5, 0.375, 0.5, 0.375, 0.75, 0.125, 0.75, 0.375, 0.25, 0.375, 0.5, 0.375, 0.5, 0.375, 0.25, 0.375, 0.25, 0.375, 0.25, 0.375, 0.25, 0.375, 0.25, 0.125, 0.75, 0.125, 0.5, 0.125, 0.5, 0.125, 0.75, 0.125, 0.5, 0.125, 0.75, 0.125, 0.75, 0.125, 0.5, 0.375, 0.5, 0.375, 0.75, 0.375, 0.75, 0.375, 0.5, 0.375, 1.0, 0.375, 1.0, 0.375, 1.0, 0.375, 1.0, 0.625, 0.5, 0.875, 0.5, 0.875, 0.75, 0.625, 0.75, 0.875, 0.75, 0.875, 0.5, 0.875, 0.5, 0.875, 0.75, 0.875, 0.75, 0.875, 0.5, 0.875, 0.5, 0.875, 0.75, 0.875, 0.75, 0.875, 0.5, 0.875, 0.5, 0.875, 0.75, 0.875, 0.75, 0.875, 0.5, 0.875, 0.5, 0.875, 0.75, 0.625, 0.25, 0.625, 0.0, 0.625, 0.0, 0.625, 0.25, 0.625, 1.0, 0.625, 1.0, 0.625, 1.0, 0.625, 1.0, 0.625, 1.0, 0.625, 0.75, 0.625, 0.75, 0.625, 1.0, 0.625, 0.25, 0.625, 0.25, 0.625, 0.25, 0.625, 0.25, 0.625, 0.75, 0.625, 0.5, 0.625, 0.5, 0.625, 0.75, 0.625, 0.5, 0.625, 0.25, 0.625, 0.25, 0.625, 0.5, 0.625, 0.25, 0.625, 0.25, 0.625, 0.25, 0.625, 0.25])
me_cube_005.update()

# ---- objects
ob_cube = bpy.data.objects.new('Cube', me_cube)
ob_light = bpy.data.objects.new('Light', light_light)
ob_camera = bpy.data.objects.new('Camera', cam_camera)
ob_cube_001 = bpy.data.objects.new('Cube.001', me_cube_001)
ob_cube_003 = bpy.data.objects.new('Cube.003', me_cube_003)
ob_cube_002 = bpy.data.objects.new('Cube.002', me_cube_005)

# ---- transforms, parenting, visibility, modifiers, constraints
ob_cube.location = (-0.002332, 0.0, -0.009801)
ob_cube.lock_rotations_4d = False
ob_cube.empty_display_type = 'ARROWS'
ob_cube.lineart.crease_threshold = 0.0
ob_light.location = (4.076, 1.005, 5.904)
ob_light.rotation_euler = (0.6503, 0.05522, 1.866)
ob_light.lock_rotations_4d = False
ob_light.empty_display_type = 'ARROWS'
ob_light.color = (0.0, 0.0, 0.0, 0.0)
ob_light.lineart.crease_threshold = 0.0
ob_camera.location = (7.359, -6.926, 4.958)
ob_camera.rotation_euler = (1.109, 0.0, 0.8149)
ob_camera.lock_rotations_4d = False
ob_camera.empty_display_type = 'ARROWS'
ob_camera.color = (0.0, 0.0, 0.0, 0.0)
ob_camera.display_type = 'WIRE'
ob_camera.lineart.crease_threshold = 0.0
ob_cube_001.location = (-18.64, 0.0, 5.03)
ob_cube_001.rotation_euler = (0.0, 3.142, 0.0)
ob_cube_001.lock_rotations_4d = False
ob_cube_001.empty_display_type = 'ARROWS'
ob_cube_001.lineart.crease_threshold = 0.0
ob_cube_003.location = (-19.44, 0.004413, 5.61)
ob_cube_003.rotation_euler = (0.0, 0.0, 1.571)
ob_cube_003.scale = (1.0, 0.204, 1.0)
ob_cube_002.location = (0.7931, 0.004413, 5.61)
ob_cube_002.rotation_euler = (0.0, 0.0, 1.571)
ob_cube_002.scale = (1.0, 0.204, 1.0)

# ---- collection membership
col_collection.objects.link(ob_cube)
col_collection.objects.link(ob_light)
col_collection.objects.link(ob_camera)
col_collection.objects.link(ob_cube_001)
col_collection.objects.link(ob_cube_003)
col_collection.objects.link(ob_cube_002)

# ---- scene / render settings (as saved in the file)
scene.camera = ob_camera
scene.frame_start = 1; scene.frame_end = 250; scene.frame_set(1)
scene.render.engine = 'BLENDER_EEVEE_NEXT'
scene.cycles.sampling_pattern = 'TABULATED_SOBOL'
scene.cycles.use_light_tree = False
scene.view_settings.view_transform = 'Filmic'
bpy.context.view_layer.update()
